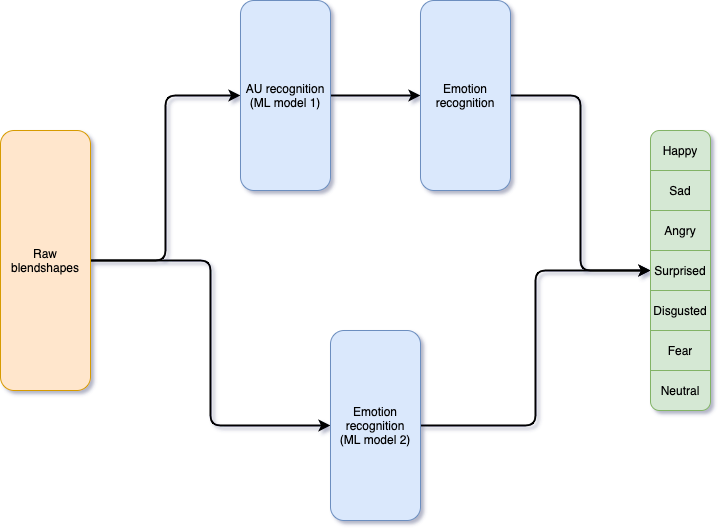

The diagram above was exported from draw.io. Its source (the exported page's mxGraphModel, read from the mxfile embedded in the PNG):
<mxGraphModel dx="1113" dy="707" grid="1" gridSize="10" guides="1" tooltips="1" connect="1" arrows="1" fold="1" page="1" pageScale="1" pageWidth="1169" pageHeight="827" background="#ffffff" math="0" shadow="1">
  <root>
    <mxCell id="0" />
    <mxCell id="1" parent="0" />
    <mxCell id="4qfYJACqXyChsIJs_TeZ-28" style="edgeStyle=orthogonalEdgeStyle;orthogonalLoop=1;jettySize=auto;html=1;exitX=1;exitY=0.5;exitDx=0;exitDy=0;entryX=0;entryY=0.5;entryDx=0;entryDy=0;strokeWidth=2;" edge="1" parent="1" source="4qfYJACqXyChsIJs_TeZ-1" target="4qfYJACqXyChsIJs_TeZ-2">
      <mxGeometry relative="1" as="geometry" />
    </mxCell>
    <mxCell id="4qfYJACqXyChsIJs_TeZ-29" style="edgeStyle=orthogonalEdgeStyle;orthogonalLoop=1;jettySize=auto;html=1;exitX=1;exitY=0.5;exitDx=0;exitDy=0;strokeWidth=2;shadow=0;" edge="1" parent="1" source="4qfYJACqXyChsIJs_TeZ-1" target="4qfYJACqXyChsIJs_TeZ-5">
      <mxGeometry relative="1" as="geometry" />
    </mxCell>
    <mxCell id="4qfYJACqXyChsIJs_TeZ-1" value="Raw blendshapes" style="whiteSpace=wrap;html=1;fillColor=#ffe6cc;strokeColor=#d79b00;rounded=1;" vertex="1" parent="1">
      <mxGeometry x="30" y="160" width="90" height="260" as="geometry" />
    </mxCell>
    <mxCell id="4qfYJACqXyChsIJs_TeZ-30" style="edgeStyle=orthogonalEdgeStyle;orthogonalLoop=1;jettySize=auto;html=1;exitX=1;exitY=0.5;exitDx=0;exitDy=0;entryX=0;entryY=0.5;entryDx=0;entryDy=0;strokeWidth=2;" edge="1" parent="1" source="4qfYJACqXyChsIJs_TeZ-2" target="4qfYJACqXyChsIJs_TeZ-3">
      <mxGeometry relative="1" as="geometry" />
    </mxCell>
    <mxCell id="4qfYJACqXyChsIJs_TeZ-2" value="AU recognition&lt;br&gt;(ML model 1)" style="whiteSpace=wrap;html=1;fillColor=#dae8fc;strokeColor=#6c8ebf;rounded=1;" vertex="1" parent="1">
      <mxGeometry x="270" y="30" width="90" height="190" as="geometry" />
    </mxCell>
    <mxCell id="4qfYJACqXyChsIJs_TeZ-31" style="edgeStyle=orthogonalEdgeStyle;orthogonalLoop=1;jettySize=auto;html=1;exitX=1;exitY=0.5;exitDx=0;exitDy=0;strokeWidth=2;" edge="1" parent="1" source="4qfYJACqXyChsIJs_TeZ-3" target="4qfYJACqXyChsIJs_TeZ-16">
      <mxGeometry relative="1" as="geometry" />
    </mxCell>
    <mxCell id="4qfYJACqXyChsIJs_TeZ-3" value="Emotion recognition" style="whiteSpace=wrap;html=1;fillColor=#dae8fc;strokeColor=#6c8ebf;rounded=1;" vertex="1" parent="1">
      <mxGeometry x="450" y="30" width="90" height="190" as="geometry" />
    </mxCell>
    <mxCell id="4qfYJACqXyChsIJs_TeZ-32" style="edgeStyle=orthogonalEdgeStyle;orthogonalLoop=1;jettySize=auto;html=1;exitX=1;exitY=0.5;exitDx=0;exitDy=0;strokeWidth=2;" edge="1" parent="1" source="4qfYJACqXyChsIJs_TeZ-5" target="4qfYJACqXyChsIJs_TeZ-16">
      <mxGeometry relative="1" as="geometry" />
    </mxCell>
    <mxCell id="4qfYJACqXyChsIJs_TeZ-5" value="Emotion recognition&lt;br&gt;(ML model 2)" style="whiteSpace=wrap;html=1;fillColor=#dae8fc;strokeColor=#6c8ebf;rounded=1;" vertex="1" parent="1">
      <mxGeometry x="360" y="360" width="90" height="190" as="geometry" />
    </mxCell>
    <mxCell id="4qfYJACqXyChsIJs_TeZ-6" value="" style="shape=table;startSize=0;container=1;collapsible=0;childLayout=tableLayout;fillColor=#d5e8d4;strokeColor=#82b366;shadow=0;rounded=1;" vertex="1" parent="1">
      <mxGeometry x="680" y="160" width="60" height="280" as="geometry" />
    </mxCell>
    <mxCell id="4qfYJACqXyChsIJs_TeZ-7" value="" style="shape=partialRectangle;collapsible=0;dropTarget=0;pointerEvents=0;fillColor=none;top=0;left=0;bottom=0;right=0;points=[[0,0.5],[1,0.5]];portConstraint=eastwest;rounded=1;" vertex="1" parent="4qfYJACqXyChsIJs_TeZ-6">
      <mxGeometry width="60" height="40" as="geometry" />
    </mxCell>
    <mxCell id="4qfYJACqXyChsIJs_TeZ-8" value="Happy" style="shape=partialRectangle;html=1;whiteSpace=wrap;connectable=0;overflow=hidden;fillColor=none;top=0;left=0;bottom=0;right=0;pointerEvents=1;rounded=1;" vertex="1" parent="4qfYJACqXyChsIJs_TeZ-7">
      <mxGeometry width="60" height="40" as="geometry">
        <mxRectangle width="60" height="40" as="alternateBounds" />
      </mxGeometry>
    </mxCell>
    <mxCell id="4qfYJACqXyChsIJs_TeZ-10" value="" style="shape=partialRectangle;collapsible=0;dropTarget=0;pointerEvents=0;fillColor=none;top=0;left=0;bottom=0;right=0;points=[[0,0.5],[1,0.5]];portConstraint=eastwest;rounded=1;" vertex="1" parent="4qfYJACqXyChsIJs_TeZ-6">
      <mxGeometry y="40" width="60" height="40" as="geometry" />
    </mxCell>
    <mxCell id="4qfYJACqXyChsIJs_TeZ-11" value="Sad" style="shape=partialRectangle;html=1;whiteSpace=wrap;connectable=0;overflow=hidden;fillColor=none;top=0;left=0;bottom=0;right=0;pointerEvents=1;rounded=1;" vertex="1" parent="4qfYJACqXyChsIJs_TeZ-10">
      <mxGeometry width="60" height="40" as="geometry">
        <mxRectangle width="60" height="40" as="alternateBounds" />
      </mxGeometry>
    </mxCell>
    <mxCell id="4qfYJACqXyChsIJs_TeZ-13" value="" style="shape=partialRectangle;collapsible=0;dropTarget=0;pointerEvents=0;fillColor=none;top=0;left=0;bottom=0;right=0;points=[[0,0.5],[1,0.5]];portConstraint=eastwest;rounded=1;" vertex="1" parent="4qfYJACqXyChsIJs_TeZ-6">
      <mxGeometry y="80" width="60" height="40" as="geometry" />
    </mxCell>
    <mxCell id="4qfYJACqXyChsIJs_TeZ-14" value="Angry" style="shape=partialRectangle;html=1;whiteSpace=wrap;connectable=0;overflow=hidden;fillColor=none;top=0;left=0;bottom=0;right=0;pointerEvents=1;rounded=1;" vertex="1" parent="4qfYJACqXyChsIJs_TeZ-13">
      <mxGeometry width="60" height="40" as="geometry">
        <mxRectangle width="60" height="40" as="alternateBounds" />
      </mxGeometry>
    </mxCell>
    <mxCell id="4qfYJACqXyChsIJs_TeZ-16" value="" style="shape=partialRectangle;collapsible=0;dropTarget=0;pointerEvents=0;fillColor=none;top=0;left=0;bottom=0;right=0;points=[[0,0.5],[1,0.5]];portConstraint=eastwest;rounded=1;" vertex="1" parent="4qfYJACqXyChsIJs_TeZ-6">
      <mxGeometry y="120" width="60" height="40" as="geometry" />
    </mxCell>
    <mxCell id="4qfYJACqXyChsIJs_TeZ-17" value="Surprised" style="shape=partialRectangle;html=1;whiteSpace=wrap;connectable=0;overflow=hidden;fillColor=none;top=0;left=0;bottom=0;right=0;pointerEvents=1;rounded=1;" vertex="1" parent="4qfYJACqXyChsIJs_TeZ-16">
      <mxGeometry width="60" height="40" as="geometry">
        <mxRectangle width="60" height="40" as="alternateBounds" />
      </mxGeometry>
    </mxCell>
    <mxCell id="4qfYJACqXyChsIJs_TeZ-19" value="" style="shape=partialRectangle;collapsible=0;dropTarget=0;pointerEvents=0;fillColor=none;top=0;left=0;bottom=0;right=0;points=[[0,0.5],[1,0.5]];portConstraint=eastwest;rounded=1;" vertex="1" parent="4qfYJACqXyChsIJs_TeZ-6">
      <mxGeometry y="160" width="60" height="40" as="geometry" />
    </mxCell>
    <mxCell id="4qfYJACqXyChsIJs_TeZ-20" value="Disgusted" style="shape=partialRectangle;html=1;whiteSpace=wrap;connectable=0;overflow=hidden;fillColor=none;top=0;left=0;bottom=0;right=0;pointerEvents=1;rounded=1;" vertex="1" parent="4qfYJACqXyChsIJs_TeZ-19">
      <mxGeometry width="60" height="40" as="geometry">
        <mxRectangle width="60" height="40" as="alternateBounds" />
      </mxGeometry>
    </mxCell>
    <mxCell id="4qfYJACqXyChsIJs_TeZ-22" value="" style="shape=partialRectangle;collapsible=0;dropTarget=0;pointerEvents=0;fillColor=none;top=0;left=0;bottom=0;right=0;points=[[0,0.5],[1,0.5]];portConstraint=eastwest;rounded=1;" vertex="1" parent="4qfYJACqXyChsIJs_TeZ-6">
      <mxGeometry y="200" width="60" height="40" as="geometry" />
    </mxCell>
    <mxCell id="4qfYJACqXyChsIJs_TeZ-23" value="Fear" style="shape=partialRectangle;html=1;whiteSpace=wrap;connectable=0;overflow=hidden;fillColor=none;top=0;left=0;bottom=0;right=0;pointerEvents=1;rounded=1;" vertex="1" parent="4qfYJACqXyChsIJs_TeZ-22">
      <mxGeometry width="60" height="40" as="geometry">
        <mxRectangle width="60" height="40" as="alternateBounds" />
      </mxGeometry>
    </mxCell>
    <mxCell id="4qfYJACqXyChsIJs_TeZ-25" value="" style="shape=partialRectangle;collapsible=0;dropTarget=0;pointerEvents=0;fillColor=none;top=0;left=0;bottom=0;right=0;points=[[0,0.5],[1,0.5]];portConstraint=eastwest;rounded=1;" vertex="1" parent="4qfYJACqXyChsIJs_TeZ-6">
      <mxGeometry y="240" width="60" height="40" as="geometry" />
    </mxCell>
    <mxCell id="4qfYJACqXyChsIJs_TeZ-26" value="Neutral" style="shape=partialRectangle;html=1;whiteSpace=wrap;connectable=0;overflow=hidden;fillColor=none;top=0;left=0;bottom=0;right=0;pointerEvents=1;rounded=1;" vertex="1" parent="4qfYJACqXyChsIJs_TeZ-25">
      <mxGeometry width="60" height="40" as="geometry">
        <mxRectangle width="60" height="40" as="alternateBounds" />
      </mxGeometry>
    </mxCell>
  </root>
</mxGraphModel>